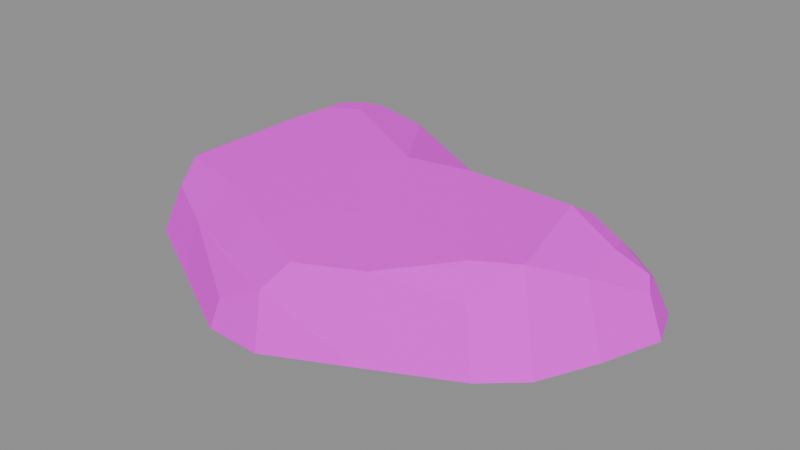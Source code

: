 # Source: pebble_round_1.blend  (saved by Blender 5.1.30; exported with 4.5.12 LTS)
import bpy
from mathutils import Matrix  # noqa: F401  (used for matrix-valued properties, if any)

bpy.ops.wm.read_factory_settings(use_empty=True)
scene = bpy.context.scene
scene.name = 'Scene'

# ---- images (referenced by path relative to the original .blend; pixels are not part of the script)
import os
ASSET_DIR = os.environ.get("B2B_ASSET_DIR", "")  # directory of the original .blend (textures are referenced by path, not embedded)
HERE = os.path.dirname(os.path.abspath(__file__))  # packed textures are extracted next to this script under _unpacked/

def load_image(name, relpath, width, height, colorspace="sRGB"):
    """Load a texture the original file referenced (path relative to the .blend, or extracted next to this script)."""
    p = next((c for c in (os.path.join(HERE, relpath), os.path.join(ASSET_DIR, relpath)) if relpath and os.path.exists(c)), "")
    if p:
        img = bpy.data.images.load(p, check_existing=True)
        img.name = name
    else:  # same state as the original file: an image datablock whose file is absent (Cycles renders it pink)
        img = bpy.data.images.new(name, width, height)
        img.source = "FILE"
        img.filepath = "//" + (relpath or name)
    img.colorspace_settings.name = colorspace
    return img
img_pathrocks_diffuse_png = load_image('PathRocks_Diffuse.png', 'PathRocks_Diffuse.png', 1024, 1024, 'sRGB')

# ---- materials (node trees are filled in below, after node groups)
mat_pathrocks = bpy.data.materials.new('PathRocks')
mat_pathrocks.roughness = 1.0

# ---- material node trees
mat_pathrocks.use_nodes = True; mat_pathrocks.node_tree.nodes.clear()
_N = mat_pathrocks.node_tree.nodes; _L = mat_pathrocks.node_tree.links
n0 = _N.new('ShaderNodeBsdfPrincipled'); n0.name = 'Principled BSDF'; n0.location = (-200, 100)
n0.inputs[2].default_value = 1.0
n1 = _N.new('ShaderNodeOutputMaterial'); n1.name = 'Material Output'; n1.location = (200, 100)
n2 = _N.new('ShaderNodeNormalMap'); n2.name = 'Normal Map'; n2.location = (-600, -600)
n2.label = 'Normal/Map'
n2.inputs[0].default_value = 0.0
n3 = _N.new('ShaderNodeTexImage'); n3.name = 'Image Texture'; n3.location = (-600, 300)
n3.image = img_pathrocks_diffuse_png
_L.new(n0.outputs[0], n1.inputs[0])
_L.new(n2.outputs[0], n0.inputs[5])
_L.new(n3.outputs[0], n0.inputs[0])
n1.is_active_output = True

# ---- meshes
me_cube_017_retopology_008 = bpy.data.meshes.new('Cube.017_Retopology.008')
me_cube_017_retopology_008.from_pydata([(0.2629, 0.02027, 0.0344), (0.2802, 0.01548, -0.002291), (0.2514, 0.04801, 0.03463), (0.2539, 0.03417, 0.04385), (0.2331, -0.03373, 0.06234), (0.2292, 0.01656, 0.06648), (0.2583, -0.04374, -0.002307), (0.1979, -0.07152, 0.07844), (0.2307, -0.1014, -0.002393), (0.1781, 0.02728, 0.08768), (0.1772, -0.1203, 0.05564), (0.1592, -0.09125, 0.0773), (0.09937, -0.1476, 0.06979), (0.06271, 0.03607, 0.08373), (0.05391, -0.0589, 0.07796), (0.03262, -0.07996, 0.07639), (0.002188, 0.02092, 0.08479), (-0.05892, 0.1143, 0.07375), (-0.1093, 0.07984, 0.08715), (-0.1493, 0.05696, 0.08307), (-0.03315, -0.01145, 0.08108), (-0.1535, 0.0347, 0.08266), (-0.104, -0.1096, 0.07415), (-0.1178, -0.1375, 0.04002), (-0.1772, -0.08494, 0.07167), (-0.03243, -0.1423, 0.07256), (-0.04871, -0.1652, 0.04339), (0.03999, -0.1742, 0.06876), (0.02135, -0.1921, 0.04394), (0.1083, -0.1746, -0.003513), (0.02729, -0.2074, -0.007798), (-0.02612, -0.1955, 0.01888), (-0.02971, -0.2054, -0.007342), (-0.1235, -0.1546, -0.005867), (0.07101, 0.08648, -0.003931), (0.05446, 0.05888, 0.06865), (-0.03293, 0.1403, -0.003025), (0.19, 0.0815, -0.001868), (0.1974, -0.1378, 0.001157), (0.1778, 0.05149, 0.07105), (0.2259, 0.08048, -0.003036), (0.2638, 0.06031, -0.003629), (0.2165, 0.0656, 0.03386), (0.2274, 0.05551, 0.04586), (0.1909, 0.04483, 0.07594), (0.2165, 0.04996, 0.05727), (-0.08959, 0.1596, 0.0001), (-0.2198, -0.06382, -0.001972), (-0.1223, 0.1557, -0.0006046), (-0.1139, 0.1268, 0.07214), (-0.1692, 0.1487, -0.003163), (-0.2113, 0.0723, -0.005114), (-0.1899, 0.06315, 0.05116), (-0.209, 0.09144, -0.004395), (-0.1859, 0.07737, 0.05316), (-0.2052, 0.1115, -0.004258), (-0.1798, 0.08843, 0.05842), (-0.1998, 0.1291, -0.006545), (-0.167, 0.1036, 0.06637), (-0.1408, 0.1216, 0.06857), (-0.1484, 0.09019, 0.08242), (-0.1257, 0.1015, 0.08499), (-0.1459, 0.07219, 0.08338), (-0.1101, 0.1161, 0.0809), (-0.2019, -0.05188, 0.05155), (-0.1884, -0.06641, 0.06579), (-0.2096, -0.09406, -0.004769), (-0.1783, -0.1053, 0.04653), (-0.1911, -0.1195, -0.0009327), (-0.09173, 0.1367, 0.05621)], [], [(1, 0, 4, 6), (0, 1, 41, 2), (2, 3, 0), (5, 4, 0, 3), (4, 5, 9, 7), (4, 7, 8, 6), (7, 10, 38, 8), (11, 7, 9, 13), (12, 10, 7, 11), (14, 15, 12, 11), (11, 13, 16, 14), (16, 20, 15, 14), (16, 17, 63, 18), (13, 35, 17, 16), (19, 16, 18, 62), (21, 20, 16, 19), (21, 24, 22, 20), (20, 22, 25, 15), (22, 23, 26, 25), (67, 23, 22, 24), (25, 26, 28, 27), (15, 25, 27, 12), (12, 27, 28, 29), (28, 30, 29), (30, 28, 31, 32), (28, 26, 23, 31), (31, 23, 33, 32), (30, 32, 34), (36, 34, 32, 33), (35, 39, 37, 34), (17, 35, 34, 36), (37, 8, 38, 34), (29, 30, 34), (38, 29, 34), (10, 12, 29, 38), (39, 42, 40, 37), (6, 8, 37, 40), (41, 1, 40), (41, 40, 42, 2), (1, 6, 40), (42, 43, 2), (45, 43, 42, 44), (44, 42, 39), (45, 44, 9, 5), (44, 39, 9), (43, 45, 3, 2), (5, 3, 45), (9, 39, 35, 13), (46, 69, 17, 36), (48, 46, 36), (33, 47, 36), (51, 48, 36, 47), (48, 49, 69, 46), (59, 49, 48, 50), (50, 48, 51, 53), (52, 54, 53, 51), (64, 52, 51, 47), (53, 54, 56, 55), (53, 55, 50), (56, 58, 57, 55), (55, 57, 50), (58, 59, 50, 57), (56, 62, 60, 58), (61, 59, 58, 60), (60, 62, 18, 61), (54, 19, 62, 56), (61, 63, 49, 59), (18, 63, 61), (49, 63, 17, 69), (52, 21, 19, 54), (52, 64, 65, 21), (66, 65, 64, 47), (67, 24, 65, 66), (21, 65, 24), (68, 66, 47), (66, 68, 67), (33, 23, 67, 68), (33, 68, 47)])
me_cube_017_retopology_008.polygons.foreach_set('use_smooth', [True] * 78)
_k = set([(0, 1), (0, 2), (0, 3), (0, 4), (1, 6), (1, 40), (1, 41), (2, 3), (2, 41), (2, 42), (2, 43), (3, 5), (3, 45), (4, 5), (4, 6), (4, 7), (5, 9), (5, 45), (6, 8), (6, 40), (7, 8), (7, 9), (7, 10), (7, 11), (8, 38), (9, 13), (9, 39), (9, 44), (10, 12), (10, 38), (11, 12), (11, 13), (11, 14), (12, 15), (12, 27), (12, 29), (13, 16), (13, 35), (14, 15), (14, 16), (15, 20), (15, 25), (16, 17), (16, 18), (16, 19), (16, 20), (17, 35), (17, 36), (17, 63), (17, 69), (18, 61), (18, 62), (18, 63), (19, 21), (19, 54), (19, 62), (20, 22), (21, 24), (21, 52), (21, 65), (22, 23), (22, 24), (22, 25), (23, 26), (23, 31), (23, 33), (23, 67), (24, 65), (24, 67), (25, 26), (25, 27), (26, 28), (27, 28), (28, 29), (28, 30), (28, 31), (29, 30), (29, 38), (30, 32), (30, 34), (31, 32), (32, 33), (33, 36), (33, 47), (33, 68), (34, 35), (34, 36), (34, 37), (34, 38), (35, 39), (36, 46), (36, 47), (36, 48), (37, 40), (39, 42), (39, 44), (40, 41), (40, 42), (42, 43), (43, 45), (44, 45), (46, 48), (46, 69), (47, 51), (47, 64), (47, 66), (47, 68), (48, 49), (48, 50), (48, 51), (49, 59), (49, 63), (49, 69), (50, 55), (50, 57), (50, 59), (51, 52), (51, 53), (52, 54), (52, 64), (53, 54), (53, 55), (54, 56), (55, 56), (55, 57), (56, 58), (56, 62), (57, 58), (58, 59), (58, 60), (59, 61), (60, 61), (60, 62), (61, 63), (64, 65), (65, 66), (66, 67), (66, 68), (67, 68)])
me_cube_017_retopology_008.attributes.new('sharp_edge', 'BOOLEAN', 'EDGE').data.foreach_set('value', [ (min(e.vertices), max(e.vertices)) in _k for e in me_cube_017_retopology_008.edges])
_uv = me_cube_017_retopology_008.uv_layers.new(name='Default')
_uv.uv.foreach_set('vector', [0.7248, 0.6812, 0.7283, 0.6653, 0.7531, 0.6556, 0.7557, 0.6843, 0.7283, 0.6653, 0.7248, 0.6812, 0.7054, 0.6686, 0.7176, 0.658, 0.7176, 0.658, 0.7244, 0.6586, 0.7283, 0.6653, 0.7344, 0.6483, 0.7531, 0.6556, 0.7283, 0.6653, 0.7244, 0.6586, 0.7531, 0.6556, 0.7344, 0.6483, 0.7349, 0.6269, 0.7711, 0.6447, 0.7531, 0.6556, 0.7711, 0.6447, 0.7857, 0.6784, 0.7557, 0.6843, 0.7711, 0.6447, 0.7932, 0.6449, 0.8064, 0.6662, 0.7857, 0.6784, 0.7824, 0.6325, 0.7711, 0.6447, 0.7349, 0.6269, 0.7397, 0.581, 0.8111, 0.6162, 0.7932, 0.6449, 0.7711, 0.6447, 0.7824, 0.6325, 0.7799, 0.5888, 0.7907, 0.5831, 0.8111, 0.6162, 0.7824, 0.6325, 0.7824, 0.6325, 0.7397, 0.581, 0.7533, 0.5599, 0.7799, 0.5888, 0.7533, 0.5599, 0.7713, 0.5507, 0.7907, 0.5831, 0.7799, 0.5888, 0.7533, 0.5599, 0.727, 0.5222, 0.7355, 0.5041, 0.7481, 0.5101, 0.7397, 0.581, 0.7286, 0.5747, 0.727, 0.5222, 0.7533, 0.5599, 0.7622, 0.4982, 0.7533, 0.5599, 0.7481, 0.5101, 0.7563, 0.4977, 0.7706, 0.4992, 0.7713, 0.5507, 0.7533, 0.5599, 0.7622, 0.4982, 0.7706, 0.4992, 0.8168, 0.505, 0.8191, 0.5341, 0.7713, 0.5507, 0.7713, 0.5507, 0.8191, 0.5341, 0.8231, 0.5649, 0.7907, 0.5831, 0.8191, 0.5341, 0.8382, 0.5296, 0.8395, 0.5609, 0.8231, 0.5649, 0.8282, 0.5032, 0.8382, 0.5296, 0.8191, 0.5341, 0.8168, 0.505, 0.8231, 0.5649, 0.8395, 0.5609, 0.8406, 0.5918, 0.8272, 0.596, 0.7907, 0.5831, 0.8231, 0.5649, 0.8272, 0.596, 0.8111, 0.6162, 0.8111, 0.6162, 0.8272, 0.596, 0.8406, 0.5918, 0.8378, 0.6348, 0.8406, 0.5918, 0.8602, 0.5999, 0.8378, 0.6348, 0.8602, 0.5999, 0.8406, 0.5918, 0.8533, 0.5735, 0.8652, 0.5733, 0.8406, 0.5918, 0.8395, 0.5609, 0.8382, 0.5296, 0.8533, 0.5735, 0.8533, 0.5735, 0.8382, 0.5296, 0.8577, 0.5259, 0.8652, 0.5733, 0.1361, 0.7624, 0.141, 0.7852, 0.01506, 0.7742, 0.004021, 0.8209, 0.01506, 0.7742, 0.141, 0.7852, 0.1301, 0.8275, 0.7286, 0.5747, 0.7234, 0.6255, 0.6925, 0.6324, 0.6947, 0.5769, 0.727, 0.5222, 0.7286, 0.5747, 0.6947, 0.5769, 0.6925, 0.5231, 0.005139, 0.7265, 0.07366, 0.6921, 0.09149, 0.7017, 0.01506, 0.7742, 0.115, 0.7334, 0.1361, 0.7624, 0.01506, 0.7742, 0.09149, 0.7017, 0.115, 0.7334, 0.01506, 0.7742, 0.7932, 0.6449, 0.8111, 0.6162, 0.8378, 0.6348, 0.8064, 0.6662, 0.7234, 0.6255, 0.71, 0.6428, 0.6953, 0.6503, 0.6925, 0.6324, 0.048, 0.6869, 0.07366, 0.6921, 0.005139, 0.7265, 0.001953, 0.7122, 0.006159, 0.6951, 0.02231, 0.6841, 0.001953, 0.7122, 0.7054, 0.6686, 0.6953, 0.6503, 0.71, 0.6428, 0.7176, 0.658, 0.02231, 0.6841, 0.048, 0.6869, 0.001953, 0.7122, 0.71, 0.6428, 0.7171, 0.6466, 0.7176, 0.658, 0.7212, 0.6417, 0.7171, 0.6466, 0.71, 0.6428, 0.7266, 0.6308, 0.7266, 0.6308, 0.71, 0.6428, 0.7234, 0.6255, 0.7212, 0.6417, 0.7266, 0.6308, 0.7349, 0.6269, 0.7344, 0.6483, 0.7266, 0.6308, 0.7234, 0.6255, 0.7349, 0.6269, 0.7171, 0.6466, 0.7212, 0.6417, 0.7244, 0.6586, 0.7176, 0.658, 0.7344, 0.6483, 0.7244, 0.6586, 0.7212, 0.6417, 0.7349, 0.6269, 0.7234, 0.6255, 0.7286, 0.5747, 0.7397, 0.581, 0.7012, 0.4943, 0.7219, 0.5051, 0.727, 0.5222, 0.6925, 0.5231, 0.006788, 0.8579, 0.001953, 0.8453, 0.004021, 0.8209, 0.1301, 0.8275, 0.1037, 0.8748, 0.004021, 0.8209, 0.04877, 0.885, 0.006788, 0.8579, 0.004021, 0.8209, 0.1037, 0.8748, 0.7096, 0.4807, 0.7316, 0.5004, 0.7219, 0.5051, 0.7012, 0.4943, 0.7378, 0.4914, 0.7316, 0.5004, 0.7096, 0.4807, 0.7235, 0.4632, 0.01425, 0.8758, 0.006788, 0.8579, 0.04877, 0.885, 0.04094, 0.886, 0.7652, 0.4769, 0.7595, 0.4774, 0.7556, 0.4525, 0.765, 0.4525, 0.8098, 0.4889, 0.7652, 0.4769, 0.765, 0.4525, 0.8246, 0.4699, 0.7556, 0.4525, 0.7595, 0.4774, 0.7547, 0.4799, 0.7459, 0.4529, 0.04094, 0.886, 0.0326, 0.8864, 0.01425, 0.8758, 0.7547, 0.4799, 0.748, 0.4845, 0.7372, 0.4533, 0.7459, 0.4529, 0.0326, 0.8864, 0.02502, 0.8862, 0.01425, 0.8758, 0.748, 0.4845, 0.7378, 0.4914, 0.7235, 0.4632, 0.7372, 0.4533, 0.7547, 0.4799, 0.7563, 0.4977, 0.7502, 0.4947, 0.748, 0.4845, 0.7432, 0.5012, 0.7378, 0.4914, 0.748, 0.4845, 0.7502, 0.4947, 0.7502, 0.4947, 0.7563, 0.4977, 0.7481, 0.5101, 0.7432, 0.5012, 0.7595, 0.4774, 0.7622, 0.4982, 0.7563, 0.4977, 0.7547, 0.4799, 0.7432, 0.5012, 0.7355, 0.5041, 0.7316, 0.5004, 0.7378, 0.4914, 0.7481, 0.5101, 0.7355, 0.5041, 0.7432, 0.5012, 0.7316, 0.5004, 0.7355, 0.5041, 0.727, 0.5222, 0.7219, 0.5051, 0.7652, 0.4769, 0.7706, 0.4992, 0.7622, 0.4982, 0.7595, 0.4774, 0.7652, 0.4769, 0.8098, 0.4889, 0.8121, 0.498, 0.7706, 0.4992, 0.8371, 0.4789, 0.8121, 0.498, 0.8098, 0.4889, 0.8246, 0.4699, 0.8282, 0.5032, 0.8168, 0.505, 0.8121, 0.498, 0.8371, 0.4789, 0.7706, 0.4992, 0.8121, 0.498, 0.8168, 0.505, 0.1229, 0.8579, 0.1149, 0.8681, 0.1037, 0.8748, 0.8371, 0.4789, 0.8455, 0.4921, 0.8282, 0.5032, 0.8577, 0.5259, 0.8382, 0.5296, 0.8282, 0.5032, 0.8455, 0.4921, 0.1301, 0.8275, 0.1229, 0.8579, 0.1037, 0.8748])
me_cube_017_retopology_008.materials.append(mat_pathrocks)
me_cube_017_retopology_008.update()
me_cube_017_retopology_008.normals_split_custom_set([tuple(v) for v in zip(*[iter([0.8647, -0.2947, 0.4068, 0.8647, -0.2947, 0.4068, 0.8647, -0.2947, 0.4068, 0.8647, -0.2947, 0.4068, 0.8625, 0.3381, 0.3765, 0.8625, 0.3381, 0.3765, 0.8625, 0.3381, 0.3765, 0.8625, 0.3381, 0.3765, 0.8827, 0.3635, 0.2979, 0.8827, 0.3635, 0.2979, 0.8827, 0.3635, 0.2979, 0.6908, -0.01571, 0.7229, 0.6908, -0.01571, 0.7229, 0.6908, -0.01571, 0.7229, 0.6908, -0.01571, 0.7229, 0.4017, -0.01842, 0.9156, 0.4017, -0.01842, 0.9156, 0.4017, -0.01842, 0.9156, 0.4017, -0.01842, 0.9156, 0.7843, -0.443, 0.4343, 0.7843, -0.443, 0.4343, 0.7843, -0.443, 0.4343, 0.7843, -0.443, 0.4343, 0.6967, -0.5468, 0.4644, 0.6967, -0.5468, 0.4644, 0.6967, -0.5468, 0.4644, 0.6967, -0.5468, 0.4644, -0.02705, -0.08295, 0.9962, -0.02705, -0.08295, 0.9962, -0.02705, -0.08295, 0.9962, -0.02705, -0.08295, 0.9962, 0.279, -0.4574, 0.8443, 0.279, -0.4574, 0.8443, 0.279, -0.4574, 0.8443, 0.279, -0.4574, 0.8443, -0.01606, -0.09989, 0.9949, -0.01606, -0.09989, 0.9949, -0.01606, -0.09989, 0.9949, -0.01606, -0.09989, 0.9949, 0.004093, -0.06098, 0.9981, 0.004093, -0.06098, 0.9981, 0.004093, -0.06098, 0.9981, 0.004093, -0.06098, 0.9981, -0.01149, -0.08648, 0.9962, -0.01149, -0.08648, 0.9962, -0.01149, -0.08648, 0.9962, -0.01149, -0.08648, 0.9962, 0.1282, 0.1909, 0.9732, 0.1282, 0.1909, 0.9732, 0.1282, 0.1909, 0.9732, 0.1282, 0.1909, 0.9732, 0.0972, 0.2732, 0.957, 0.0972, 0.2732, 0.957, 0.0972, 0.2732, 0.957, 0.0972, 0.2732, 0.957, -0.0442, -0.1004, 0.994, -0.0442, -0.1004, 0.994, -0.0442, -0.1004, 0.994, -0.0442, -0.1004, 0.994, -0.02931, -0.06865, 0.9972, -0.02884, -0.06832, 0.9972, -0.0191, -0.06141, 0.9979, -0.0191, -0.06141, 0.9979, -0.02931, -0.06865, 0.9972, -0.02989, -0.06906, 0.9972, -0.02989, -0.06906, 0.9972, -0.02884, -0.06832, 0.9972, -0.002219, -0.06499, 0.9979, -0.002219, -0.06499, 0.9979, -0.002219, -0.06499, 0.9979, -0.002219, -0.06499, 0.9979, -0.2966, -0.6706, 0.68, -0.2966, -0.6706, 0.68, -0.2966, -0.6706, 0.68, -0.2966, -0.6706, 0.68, -0.282, -0.7081, 0.6474, -0.282, -0.7081, 0.6474, -0.282, -0.7081, 0.6474, -0.282, -0.7081, 0.6474, -0.2646, -0.6792, 0.6846, -0.2646, -0.6792, 0.6846, -0.2646, -0.6792, 0.6846, -0.2646, -0.6792, 0.6846, 0.01772, -0.07924, 0.9967, 0.01772, -0.07924, 0.9967, 0.01772, -0.07924, 0.9967, 0.01772, -0.07924, 0.9967, 0.3714, -0.8577, 0.3555, 0.3714, -0.8577, 0.3555, 0.3714, -0.8577, 0.3555, 0.3714, -0.8577, 0.3555, 0.344, -0.8889, 0.3026, 0.344, -0.8889, 0.3026, 0.344, -0.8889, 0.3026, -0.05956, -0.9503, 0.3056, -0.05956, -0.9503, 0.3056, -0.05956, -0.9503, 0.3056, -0.05956, -0.9503, 0.3056, -0.3021, -0.7261, 0.6176, -0.3021, -0.7261, 0.6176, -0.3021, -0.7261, 0.6176, -0.3021, -0.7261, 0.6176, -0.4377, -0.8222, 0.3639, -0.4377, -0.8222, 0.3639, -0.4377, -0.8222, 0.3639, -0.4377, -0.8222, 0.3639, -0.007497, 0.01427, -0.9999, -0.006427, 0.01331, -0.9999, -0.006972, 0.0138, -0.9999, -0.005459, 0.01243, -0.9999, -0.006972, 0.0138, -0.9999, -0.006427, 0.01331, -0.9999, -0.005459, 0.01243, -0.9999, 0.0404, 0.9262, 0.3748, 0.03644, 0.9233, 0.3824, 0.04019, 0.9261, 0.3752, 0.0404, 0.9262, 0.3748, 0.4188, 0.8101, 0.4102, 0.4188, 0.8101, 0.4102, 0.4188, 0.8101, 0.4102, 0.4188, 0.8101, 0.4102, -0.01306, -0.004636, -0.9999, -0.01222, -0.005906, -0.9999, -0.00687, -0.01402, -0.9999, -0.00687, -0.01402, -0.9999, 0.05035, 0.005594, -0.9987, 0.05054, 0.005622, -0.9987, 0.05028, 0.005584, -0.9987, 0.05008, 0.005555, -0.9987, 0.05035, 0.005594, -0.9987, 0.05028, 0.005584, -0.9987, 0.3505, -0.8566, 0.3787, 0.3505, -0.8566, 0.3787, 0.3505, -0.8566, 0.3787, 0.3505, -0.8566, 0.3787, 0.03644, 0.9233, 0.3824, 0.03556, 0.9226, 0.3841, 0.03556, 0.9226, 0.3841, 0.04019, 0.9261, 0.3752, -0.01355, -0.003892, -0.9999, -0.01222, -0.005906, -0.9999, -0.01306, -0.004636, -0.9999, -0.01355, -0.003892, -0.9999, -0.03911, -0.04416, -0.9983, -0.03911, -0.04416, -0.9983, -0.03911, -0.04416, -0.9983, 0.4186, 0.8085, 0.4136, 0.4186, 0.8085, 0.4136, 0.4186, 0.8085, 0.4136, 0.4186, 0.8085, 0.4136, 0.009732, -0.003325, -0.9999, 0.009732, -0.003325, -0.9999, 0.009732, -0.003325, -0.9999, 0.4195, 0.8458, 0.3296, 0.4195, 0.8458, 0.3296, 0.4195, 0.8458, 0.3296, 0.2097, 0.8131, 0.5431, 0.2097, 0.8131, 0.5431, 0.2141, 0.8165, 0.5363, 0.2109, 0.8139, 0.5413, 0.2109, 0.8139, 0.5413, 0.2141, 0.8165, 0.5363, 0.2153, 0.8174, 0.5343, 0.4533, 0.3382, 0.8247, 0.4533, 0.3382, 0.8247, 0.4533, 0.3382, 0.8247, 0.4533, 0.3382, 0.8247, -0.02041, 0.566, 0.8242, -0.02041, 0.566, 0.8242, -0.02041, 0.566, 0.8242, 0.4815, 0.5336, 0.6953, 0.4815, 0.5336, 0.6953, 0.4815, 0.5336, 0.6953, 0.4815, 0.5336, 0.6953, 0.4525, 0.3928, 0.8006, 0.4525, 0.3928, 0.8006, 0.4525, 0.3928, 0.8006, 0.01604, 0.5611, 0.8276, 0.01604, 0.5611, 0.8276, 0.01604, 0.5611, 0.8276, 0.01604, 0.5611, 0.8276, 0.3374, 0.858, 0.3873, 0.3374, 0.858, 0.3873, 0.3374, 0.858, 0.3873, 0.3374, 0.858, 0.3873, 0.00174, 0.1651, -0.9863, 0.00174, 0.1651, -0.9863, 0.00174, 0.1651, -0.9863, -0.02432, 0.0171, -0.9996, -0.02432, 0.0171, -0.9996, -0.02432, 0.0171, -0.9996, 0.01124, 0.001232, -0.9999, 0.01124, 0.001232, -0.9999, 0.01124, 0.001232, -0.9999, 0.01124, 0.001232, -0.9999, -0.1266, 0.9182, 0.3754, -0.1266, 0.9182, 0.3754, -0.1266, 0.9182, 0.3754, -0.1266, 0.9182, 0.3754, -0.1827, 0.9, 0.3957, -0.1827, 0.9, 0.3957, -0.1827, 0.9, 0.3957, -0.1827, 0.9, 0.3957, 0.03262, 0.001567, -0.9995, 0.04183, 0.002452, -0.9991, 0.04183, 0.002452, -0.9991, 0.03225, 0.001532, -0.9995, -0.9116, 0.1411, 0.3861, -0.9116, 0.1411, 0.3861, -0.9116, 0.1411, 0.3861, -0.9116, 0.1411, 0.3861, -0.9389, 0.08145, 0.3344, -0.9389, 0.08145, 0.3344, -0.9389, 0.08145, 0.3344, -0.9389, 0.08145, 0.3344, -0.883, 0.2077, 0.4209, -0.883, 0.2077, 0.4209, -0.883, 0.2077, 0.4209, -0.883, 0.2077, 0.4209, 0.03225, 0.001532, -0.9995, 0.02914, 0.001234, -0.9996, 0.03262, 0.001567, -0.9995, -0.8021, 0.363, 0.4742, -0.8021, 0.363, 0.4742, -0.8021, 0.363, 0.4742, -0.8021, 0.363, 0.4742, 0.2301, -0.1945, -0.9535, 0.2301, -0.1945, -0.9535, 0.2301, -0.1945, -0.9535, -0.5174, 0.7103, 0.4772, -0.5174, 0.7103, 0.4772, -0.5174, 0.7103, 0.4772, -0.5174, 0.7103, 0.4772, -0.608, 0.02084, 0.7936, -0.608, 0.02084, 0.7936, -0.608, 0.02084, 0.7936, -0.608, 0.02084, 0.7936, -0.3492, 0.4477, 0.8232, -0.3492, 0.4477, 0.8232, -0.3492, 0.4477, 0.8232, -0.3492, 0.4477, 0.8232, -0.114, 0.02415, 0.9932, -0.114, 0.02415, 0.9932, -0.114, 0.02415, 0.9932, -0.114, 0.02415, 0.9932, -0.5989, 0.04501, 0.7995, -0.5989, 0.04501, 0.7995, -0.5989, 0.04501, 0.7995, -0.5989, 0.04501, 0.7995, -0.2354, 0.5257, 0.8175, -0.2354, 0.5257, 0.8175, -0.2354, 0.5257, 0.8175, -0.2354, 0.5257, 0.8175, 0.09663, 0.171, 0.9805, 0.09663, 0.171, 0.9805, 0.09663, 0.171, 0.9805, 0.1401, 0.7067, 0.6935, 0.1401, 0.7067, 0.6935, 0.1401, 0.7067, 0.6935, 0.1401, 0.7067, 0.6935, -0.6073, 0.08627, 0.7898, -0.6073, 0.08627, 0.7898, -0.6073, 0.08627, 0.7898, -0.6073, 0.08627, 0.7898, -0.636, 0.07945, 0.7676, -0.636, 0.07945, 0.7676, -0.636, 0.07945, 0.7676, -0.636, 0.07945, 0.7676, -0.8536, -0.3541, 0.3821, -0.8536, -0.3541, 0.3821, -0.8536, -0.3541, 0.3821, -0.8536, -0.3541, 0.3821, -0.8208, -0.4105, 0.3973, -0.8208, -0.4105, 0.3973, -0.8208, -0.4105, 0.3973, -0.8208, -0.4105, 0.3973, -0.4543, 0.007988, 0.8908, -0.4543, 0.007988, 0.8908, -0.4543, 0.007988, 0.8908, 0.5121, 0.2485, -0.8222, 0.5121, 0.2485, -0.8222, 0.5121, 0.2485, -0.8222, -0.7784, -0.5115, 0.3639, -0.7784, -0.5115, 0.3639, -0.7784, -0.5115, 0.3639, -0.4085, -0.8379, 0.3619, -0.4085, -0.8379, 0.3619, -0.4085, -0.8379, 0.3619, -0.4085, -0.8379, 0.3619, -0.1118, -0.07612, -0.9908, -0.1118, -0.07612, -0.9908, -0.1118, -0.07612, -0.9908])] * 3)])

# ---- objects
ob_pebble_round_1 = bpy.data.objects.new('Pebble_Round_1', me_cube_017_retopology_008)
ob_pebble_round_1_1 = bpy.data.objects.new('pebble_round_1', None)

# ---- transforms, parenting, visibility, modifiers, constraints
ob_pebble_round_1.parent = ob_pebble_round_1_1
ob_pebble_round_1.location = (0.0, 0.0, 0.0)
ob_pebble_round_1.rotation_euler = (-1.629e-07, 0.0, 0.0)
ob_pebble_round_1.color = (0.8, 0.8, 0.8, 1.0)
ob_pebble_round_1_1.location = (0.0, 0.0, 0.0)
ob_pebble_round_1_1.empty_display_size = 0.5

# ---- collection membership
scene.collection.objects.link(ob_pebble_round_1)
scene.collection.objects.link(ob_pebble_round_1_1)

# ---- scene / render settings (as saved in the file)
scene.frame_start = 1; scene.frame_end = 250; scene.frame_set(1)
scene.render.engine = 'BLENDER_EEVEE_NEXT'
scene.render.bake_bias = 0.0
scene.render.bake_samples = 0
scene.cycles.sampling_pattern = 'TABULATED_SOBOL'
scene.eevee.use_volume_custom_range = False
bpy.context.view_layer.update()

# ---- added for rendering (the .blend has no active camera and no usable light): camera, sun + grey world if the file has none
cam_auto = bpy.data.cameras.new('AutoCamera')
cam_auto.lens = 50.0
cam_auto.sensor_width = 36.0
cam_auto.clip_end = 1000.0
ob_auto_camera = bpy.data.objects.new('AutoCamera', cam_auto)
scene.collection.objects.link(ob_auto_camera)
ob_auto_camera.location = (0.610865, -0.720685, 0.504464)
ob_auto_camera.rotation_euler = (1.09748, -7.21219e-08, 0.694738)
scene.camera = ob_auto_camera
light_auto_sun = bpy.data.lights.new('AutoSun', 'SUN')
light_auto_sun.energy = 3.0
light_auto_sun.angle = 0.0523599
ob_auto_sun = bpy.data.objects.new('AutoSun', light_auto_sun)
scene.collection.objects.link(ob_auto_sun)
ob_auto_sun.rotation_euler = (0.872665, 0.174533, 0.523599)
if scene.world is None:
    world_auto = bpy.data.worlds.new('AutoWorld')
    world_auto.color = (0.3, 0.3, 0.3)
    scene.world = world_auto
bpy.context.view_layer.update()
